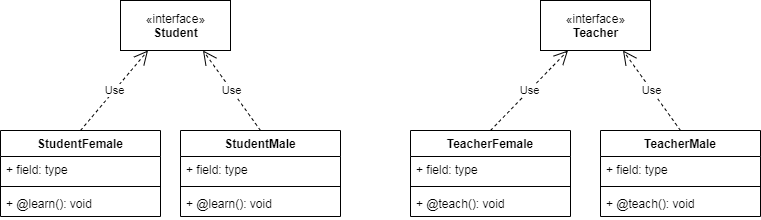

The diagram above was exported from draw.io. Its source (the exported page's mxGraphModel, read from the mxfile embedded in the PNG):
<mxGraphModel dx="868" dy="425" grid="1" gridSize="10" guides="1" tooltips="1" connect="1" arrows="1" fold="1" page="1" pageScale="1" pageWidth="827" pageHeight="1169" math="0" shadow="0">
  <root>
    <mxCell id="0" />
    <mxCell id="1" parent="0" />
    <mxCell id="n-_WZk_48_oHbHNyyYc--1" value="«interface»&lt;br&gt;&lt;b&gt;Student&lt;/b&gt;" style="html=1;" vertex="1" parent="1">
      <mxGeometry x="230" y="260" width="110" height="50" as="geometry" />
    </mxCell>
    <mxCell id="n-_WZk_48_oHbHNyyYc--2" value="«interface»&lt;br&gt;&lt;b&gt;Teacher&lt;/b&gt;" style="html=1;" vertex="1" parent="1">
      <mxGeometry x="650" y="260" width="110" height="50" as="geometry" />
    </mxCell>
    <mxCell id="n-_WZk_48_oHbHNyyYc--4" value="StudentMale" style="swimlane;fontStyle=1;align=center;verticalAlign=top;childLayout=stackLayout;horizontal=1;startSize=26;horizontalStack=0;resizeParent=1;resizeParentMax=0;resizeLast=0;collapsible=1;marginBottom=0;" vertex="1" parent="1">
      <mxGeometry x="290" y="390" width="160" height="86" as="geometry" />
    </mxCell>
    <mxCell id="n-_WZk_48_oHbHNyyYc--5" value="+ field: type" style="text;strokeColor=none;fillColor=none;align=left;verticalAlign=top;spacingLeft=4;spacingRight=4;overflow=hidden;rotatable=0;points=[[0,0.5],[1,0.5]];portConstraint=eastwest;" vertex="1" parent="n-_WZk_48_oHbHNyyYc--4">
      <mxGeometry y="26" width="160" height="26" as="geometry" />
    </mxCell>
    <mxCell id="n-_WZk_48_oHbHNyyYc--6" value="" style="line;strokeWidth=1;fillColor=none;align=left;verticalAlign=middle;spacingTop=-1;spacingLeft=3;spacingRight=3;rotatable=0;labelPosition=right;points=[];portConstraint=eastwest;" vertex="1" parent="n-_WZk_48_oHbHNyyYc--4">
      <mxGeometry y="52" width="160" height="8" as="geometry" />
    </mxCell>
    <mxCell id="n-_WZk_48_oHbHNyyYc--7" value="+ @learn(): void" style="text;strokeColor=none;fillColor=none;align=left;verticalAlign=top;spacingLeft=4;spacingRight=4;overflow=hidden;rotatable=0;points=[[0,0.5],[1,0.5]];portConstraint=eastwest;" vertex="1" parent="n-_WZk_48_oHbHNyyYc--4">
      <mxGeometry y="60" width="160" height="26" as="geometry" />
    </mxCell>
    <mxCell id="n-_WZk_48_oHbHNyyYc--8" value="TeacherFemale" style="swimlane;fontStyle=1;align=center;verticalAlign=top;childLayout=stackLayout;horizontal=1;startSize=26;horizontalStack=0;resizeParent=1;resizeParentMax=0;resizeLast=0;collapsible=1;marginBottom=0;" vertex="1" parent="1">
      <mxGeometry x="520" y="390" width="160" height="86" as="geometry" />
    </mxCell>
    <mxCell id="n-_WZk_48_oHbHNyyYc--9" value="+ field: type" style="text;strokeColor=none;fillColor=none;align=left;verticalAlign=top;spacingLeft=4;spacingRight=4;overflow=hidden;rotatable=0;points=[[0,0.5],[1,0.5]];portConstraint=eastwest;" vertex="1" parent="n-_WZk_48_oHbHNyyYc--8">
      <mxGeometry y="26" width="160" height="26" as="geometry" />
    </mxCell>
    <mxCell id="n-_WZk_48_oHbHNyyYc--10" value="" style="line;strokeWidth=1;fillColor=none;align=left;verticalAlign=middle;spacingTop=-1;spacingLeft=3;spacingRight=3;rotatable=0;labelPosition=right;points=[];portConstraint=eastwest;" vertex="1" parent="n-_WZk_48_oHbHNyyYc--8">
      <mxGeometry y="52" width="160" height="8" as="geometry" />
    </mxCell>
    <mxCell id="n-_WZk_48_oHbHNyyYc--11" value="+ @teach(): void" style="text;strokeColor=none;fillColor=none;align=left;verticalAlign=top;spacingLeft=4;spacingRight=4;overflow=hidden;rotatable=0;points=[[0,0.5],[1,0.5]];portConstraint=eastwest;" vertex="1" parent="n-_WZk_48_oHbHNyyYc--8">
      <mxGeometry y="60" width="160" height="26" as="geometry" />
    </mxCell>
    <mxCell id="n-_WZk_48_oHbHNyyYc--12" value="TeacherMale" style="swimlane;fontStyle=1;align=center;verticalAlign=top;childLayout=stackLayout;horizontal=1;startSize=26;horizontalStack=0;resizeParent=1;resizeParentMax=0;resizeLast=0;collapsible=1;marginBottom=0;" vertex="1" parent="1">
      <mxGeometry x="710" y="390" width="160" height="86" as="geometry" />
    </mxCell>
    <mxCell id="n-_WZk_48_oHbHNyyYc--13" value="+ field: type" style="text;strokeColor=none;fillColor=none;align=left;verticalAlign=top;spacingLeft=4;spacingRight=4;overflow=hidden;rotatable=0;points=[[0,0.5],[1,0.5]];portConstraint=eastwest;" vertex="1" parent="n-_WZk_48_oHbHNyyYc--12">
      <mxGeometry y="26" width="160" height="26" as="geometry" />
    </mxCell>
    <mxCell id="n-_WZk_48_oHbHNyyYc--14" value="" style="line;strokeWidth=1;fillColor=none;align=left;verticalAlign=middle;spacingTop=-1;spacingLeft=3;spacingRight=3;rotatable=0;labelPosition=right;points=[];portConstraint=eastwest;" vertex="1" parent="n-_WZk_48_oHbHNyyYc--12">
      <mxGeometry y="52" width="160" height="8" as="geometry" />
    </mxCell>
    <mxCell id="n-_WZk_48_oHbHNyyYc--15" value="+ @teach(): void" style="text;strokeColor=none;fillColor=none;align=left;verticalAlign=top;spacingLeft=4;spacingRight=4;overflow=hidden;rotatable=0;points=[[0,0.5],[1,0.5]];portConstraint=eastwest;" vertex="1" parent="n-_WZk_48_oHbHNyyYc--12">
      <mxGeometry y="60" width="160" height="26" as="geometry" />
    </mxCell>
    <mxCell id="n-_WZk_48_oHbHNyyYc--16" value="StudentFemale" style="swimlane;fontStyle=1;align=center;verticalAlign=top;childLayout=stackLayout;horizontal=1;startSize=26;horizontalStack=0;resizeParent=1;resizeParentMax=0;resizeLast=0;collapsible=1;marginBottom=0;" vertex="1" parent="1">
      <mxGeometry x="110" y="390" width="160" height="86" as="geometry" />
    </mxCell>
    <mxCell id="n-_WZk_48_oHbHNyyYc--17" value="+ field: type" style="text;strokeColor=none;fillColor=none;align=left;verticalAlign=top;spacingLeft=4;spacingRight=4;overflow=hidden;rotatable=0;points=[[0,0.5],[1,0.5]];portConstraint=eastwest;" vertex="1" parent="n-_WZk_48_oHbHNyyYc--16">
      <mxGeometry y="26" width="160" height="26" as="geometry" />
    </mxCell>
    <mxCell id="n-_WZk_48_oHbHNyyYc--18" value="" style="line;strokeWidth=1;fillColor=none;align=left;verticalAlign=middle;spacingTop=-1;spacingLeft=3;spacingRight=3;rotatable=0;labelPosition=right;points=[];portConstraint=eastwest;" vertex="1" parent="n-_WZk_48_oHbHNyyYc--16">
      <mxGeometry y="52" width="160" height="8" as="geometry" />
    </mxCell>
    <mxCell id="n-_WZk_48_oHbHNyyYc--19" value="+ @learn(): void" style="text;strokeColor=none;fillColor=none;align=left;verticalAlign=top;spacingLeft=4;spacingRight=4;overflow=hidden;rotatable=0;points=[[0,0.5],[1,0.5]];portConstraint=eastwest;" vertex="1" parent="n-_WZk_48_oHbHNyyYc--16">
      <mxGeometry y="60" width="160" height="26" as="geometry" />
    </mxCell>
    <mxCell id="n-_WZk_48_oHbHNyyYc--20" value="Use" style="endArrow=open;endSize=12;dashed=1;html=1;entryX=0.25;entryY=1;entryDx=0;entryDy=0;exitX=0.5;exitY=0;exitDx=0;exitDy=0;" edge="1" parent="1" source="n-_WZk_48_oHbHNyyYc--16" target="n-_WZk_48_oHbHNyyYc--1">
      <mxGeometry width="160" relative="1" as="geometry">
        <mxPoint x="120" y="330" as="sourcePoint" />
        <mxPoint x="280" y="330" as="targetPoint" />
      </mxGeometry>
    </mxCell>
    <mxCell id="n-_WZk_48_oHbHNyyYc--21" value="Use" style="endArrow=open;endSize=12;dashed=1;html=1;entryX=0.75;entryY=1;entryDx=0;entryDy=0;exitX=0.5;exitY=0;exitDx=0;exitDy=0;" edge="1" parent="1" source="n-_WZk_48_oHbHNyyYc--4" target="n-_WZk_48_oHbHNyyYc--1">
      <mxGeometry width="160" relative="1" as="geometry">
        <mxPoint x="280" y="340" as="sourcePoint" />
        <mxPoint x="440" y="340" as="targetPoint" />
      </mxGeometry>
    </mxCell>
    <mxCell id="n-_WZk_48_oHbHNyyYc--22" value="Use" style="endArrow=open;endSize=12;dashed=1;html=1;entryX=0.25;entryY=1;entryDx=0;entryDy=0;exitX=0.5;exitY=0;exitDx=0;exitDy=0;" edge="1" parent="1" source="n-_WZk_48_oHbHNyyYc--8" target="n-_WZk_48_oHbHNyyYc--2">
      <mxGeometry width="160" relative="1" as="geometry">
        <mxPoint x="520" y="340" as="sourcePoint" />
        <mxPoint x="680" y="340" as="targetPoint" />
      </mxGeometry>
    </mxCell>
    <mxCell id="n-_WZk_48_oHbHNyyYc--23" value="Use" style="endArrow=open;endSize=12;dashed=1;html=1;exitX=0.5;exitY=0;exitDx=0;exitDy=0;entryX=0.75;entryY=1;entryDx=0;entryDy=0;" edge="1" parent="1" source="n-_WZk_48_oHbHNyyYc--12" target="n-_WZk_48_oHbHNyyYc--2">
      <mxGeometry width="160" relative="1" as="geometry">
        <mxPoint x="720" y="350" as="sourcePoint" />
        <mxPoint x="880" y="350" as="targetPoint" />
      </mxGeometry>
    </mxCell>
  </root>
</mxGraphModel>